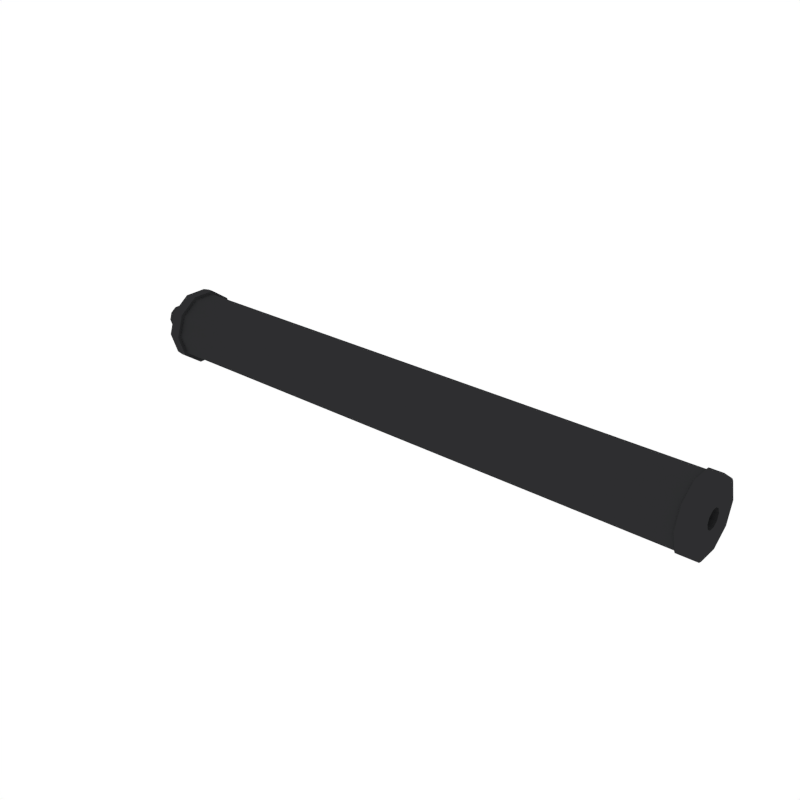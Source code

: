 # Source: Silencer_long.blend  (saved by Blender 2.79.0; exported with 4.5.12 LTS)
import bpy
from mathutils import Matrix  # noqa: F401  (used for matrix-valued properties, if any)

bpy.ops.wm.read_factory_settings(use_empty=True)
scene = bpy.context.scene
scene.name = 'Scene'

# ---- collections
col_collection_1 = bpy.data.collections.new('Collection 1'); scene.collection.children.link(col_collection_1)

# ---- materials (node trees are filled in below, after node groups)
mat_black = bpy.data.materials.new('Black')
mat_black.alpha_threshold = 0.0
mat_black.diffuse_color = (0.02697, 0.02748, 0.0291, 1.0)
mat_black.roughness = 0.5

# ---- material node trees

# ---- world
world_world = bpy.data.worlds.new('World'); scene.world = world_world
world_world.color = (1.0, 1.0, 1.0)
world_world.use_sun_shadow = False
world_world.sun_shadow_jitter_overblur = 0.0
world_world.cycles.sampling_method = 'NONE'
world_world.cycles.sample_map_resolution = 256

# ---- meshes
me_cylinder_054 = bpy.data.meshes.new('Cylinder.054')
me_cylinder_054.from_pydata([(2.552, 0.1507, 2.183e-07), (2.552, 0.1219, -0.08858), (2.552, 0.04657, -0.1433), (2.552, -0.04657, -0.1433), (2.552, -0.1219, -0.08858), (2.552, -0.1507, 2.315e-07), (2.552, -0.1219, 0.08858), (2.552, -0.04657, 0.1433), (2.552, 0.04657, 0.1433), (2.552, 0.1219, 0.08858), (0.02496, 0.05252, -2.011e-07), (0.02496, 0.04249, -0.03087), (0.02496, 0.01623, -0.04995), (0.02496, -0.01623, -0.04995), (0.02496, -0.04249, -0.03087), (0.02496, -0.05252, -1.965e-07), (0.02496, -0.04249, 0.03087), (0.02496, -0.01623, 0.04995), (0.02496, 0.01623, 0.04995), (0.02496, 0.04249, 0.03087), (2.552, 0.03363, -0.02444), (2.552, 0.04157, 2.393e-07), (2.552, 0.01285, -0.03954), (2.552, -0.01285, -0.03954), (2.552, -0.03363, -0.02444), (2.552, -0.04157, 2.43e-07), (2.552, -0.03363, 0.02444), (2.552, -0.01285, 0.03954), (2.552, 0.01285, 0.03954), (2.552, 0.03363, 0.02444), (2.125, 0.03363, -0.02444), (2.125, 0.04157, 1.114e-07), (2.125, 0.01285, -0.03954), (2.125, -0.01285, -0.03954), (2.125, -0.03363, -0.02444), (2.125, -0.04157, 1.15e-07), (2.125, -0.03363, 0.02444), (2.125, -0.01285, 0.03954), (2.125, 0.01285, 0.03954), (2.125, 0.03363, 0.02444), (2.485, 0.1507, 1.997e-07), (2.485, 0.1219, -0.08858), (2.485, 0.04657, -0.1433), (2.485, -0.04657, -0.1433), (2.485, -0.1219, -0.08858), (2.485, -0.1507, 2.129e-07), (2.485, -0.1219, 0.08858), (2.485, -0.04657, 0.1433), (2.485, 0.04657, 0.1433), (2.485, 0.1219, 0.08858), (2.546, 0.1279, -0.09293), (2.546, 0.1581, 2.185e-07), (2.491, 0.1581, 1.99e-07), (2.546, 0.04886, -0.1504), (2.546, -0.04886, -0.1504), (2.546, -0.1279, -0.09293), (2.546, -0.1581, 2.323e-07), (2.546, -0.1279, 0.09293), (2.546, -0.04886, 0.1504), (2.546, 0.04886, 0.1504), (2.546, 0.1279, 0.09293), (2.491, 0.1279, -0.09293), (2.491, 0.04886, -0.1504), (2.491, -0.04886, -0.1504), (2.491, -0.1279, -0.09293), (2.491, -0.1581, 2.128e-07), (2.491, -0.1279, 0.09293), (2.491, -0.04886, 0.1504), (2.491, 0.04886, 0.1504), (2.491, 0.1279, 0.09293), (0.02455, 0.1459, -2.009e-07), (0.02455, 0.1181, -0.08577), (0.02455, 0.04509, -0.1388), (0.02455, -0.04509, -0.1388), (0.02455, -0.1181, -0.08577), (0.02455, -0.1459, -1.881e-07), (0.02455, -0.1181, 0.08577), (0.02455, -0.04509, 0.1388), (0.02455, 0.04509, 0.1388), (0.02455, 0.1181, 0.08577), (-0.1083, 0.05252, -2.011e-07), (-0.1083, 0.04249, -0.03087), (-0.1083, 0.01623, -0.04995), (-0.1083, -0.01623, -0.04995), (-0.1083, -0.04249, -0.03087), (-0.1083, -0.05252, -1.965e-07), (-0.1083, -0.04249, 0.03087), (-0.1083, -0.01623, 0.04995), (-0.1083, 0.01623, 0.04995), (-0.1083, 0.04249, 0.03087), (0.08139, 0.1507, -1.857e-07), (0.08139, 0.1219, -0.08858), (0.08139, 0.1219, 0.08858), (0.08139, 0.04657, -0.1433), (0.08139, -0.04657, -0.1433), (0.08139, -0.1219, -0.08858), (0.08139, -0.1507, -1.725e-07), (0.08139, -0.1219, 0.08858), (0.08139, -0.04657, 0.1433), (0.08139, 0.04657, 0.1433), (0.02455, 0.1605, -2.014e-07), (0.05692, 0.1657, -1.917e-07), (0.05692, 0.1341, -0.0974), (0.02455, 0.1298, -0.09432), (0.05692, 0.05121, -0.1576), (0.02455, 0.04959, -0.1526), (0.05692, -0.05121, -0.1576), (0.02455, -0.04959, -0.1526), (0.05692, -0.1341, -0.0974), (0.02455, -0.1298, -0.09432), (0.05692, -0.1657, -1.772e-07), (0.02455, -0.1605, -1.874e-07), (0.05692, -0.1341, 0.0974), (0.02455, -0.1298, 0.09432), (0.05692, -0.05121, 0.1576), (0.02455, -0.04959, 0.1526), (0.05692, 0.05121, 0.1576), (0.02455, 0.04959, 0.1526), (0.05692, 0.1341, 0.0974), (0.02455, 0.1298, 0.09432), (0.08139, 0.1341, -0.0974), (0.08139, 0.05121, -0.1576), (0.08139, -0.05121, -0.1576), (0.08139, -0.1341, -0.0974), (0.08139, -0.1657, -1.703e-07), (0.08139, -0.1341, 0.0974), (0.08139, -0.05121, 0.1576), (0.08139, 0.05121, 0.1576), (0.08139, 0.1657, -1.848e-07), (0.08139, 0.1341, 0.0974)], [], [(3, 4, 55, 54), (44, 43, 63, 64), (5, 6, 57, 56), (45, 44, 64, 65), (46, 45, 65, 66), (0, 1, 50, 51), (7, 8, 59, 58), (2, 3, 54, 53), (8, 28, 29, 9), (47, 46, 66, 67), (9, 0, 51, 60), (97, 46, 47, 98), (96, 45, 46, 97), (95, 44, 45, 96), (92, 49, 40, 90), (94, 43, 44, 95), (93, 42, 43, 94), (91, 41, 42, 93), (99, 48, 49, 92), (98, 47, 48, 99), (7, 27, 28, 8), (6, 26, 27, 7), (5, 25, 26, 6), (4, 24, 25, 5), (1, 20, 22, 2), (3, 23, 24, 4), (2, 22, 23, 3), (9, 29, 21, 0), (0, 21, 20, 1), (29, 28, 38, 39), (30, 31, 39, 38, 37, 36, 35, 34, 33, 32), (26, 25, 35, 36), (23, 22, 32, 33), (21, 29, 39, 31), (27, 26, 36, 37), (24, 23, 33, 34), (20, 21, 31, 30), (28, 27, 37, 38), (25, 24, 34, 35), (22, 20, 30, 32), (79, 70, 10, 19), (78, 79, 19, 18), (77, 78, 18, 17), (76, 77, 17, 16), (75, 76, 16, 15), (74, 75, 15, 14), (73, 74, 14, 13), (72, 73, 13, 12), (71, 72, 12, 11), (70, 71, 11, 10), (52, 51, 50, 61), (61, 50, 53, 62), (62, 53, 54, 63), (63, 54, 55, 64), (64, 55, 56, 65), (65, 56, 57, 66), (66, 57, 58, 67), (67, 58, 59, 68), (68, 59, 60, 69), (69, 60, 51, 52), (8, 9, 60, 59), (43, 42, 62, 63), (40, 49, 69, 52), (1, 2, 53, 50), (42, 41, 61, 62), (6, 7, 58, 57), (49, 48, 68, 69), (41, 40, 52, 61), (4, 5, 56, 55), (48, 47, 67, 68), (78, 77, 115, 117), (73, 72, 105, 107), (91, 93, 121, 120), (99, 92, 129, 127), (75, 74, 109, 111), (97, 98, 126, 125), (98, 99, 127, 126), (70, 79, 119, 100), (96, 97, 125, 124), (77, 76, 113, 115), (90, 40, 41, 91), (16, 17, 87, 86), (13, 14, 84, 83), (10, 11, 81, 80), (17, 18, 88, 87), (14, 15, 85, 84), (11, 12, 82, 81), (18, 19, 89, 88), (15, 16, 86, 85), (12, 13, 83, 82), (19, 10, 80, 89), (72, 71, 103, 105), (90, 91, 120, 128), (95, 96, 124, 123), (79, 78, 117, 119), (74, 73, 107, 109), (92, 90, 128, 129), (94, 95, 123, 122), (76, 75, 111, 113), (71, 70, 100, 103), (93, 94, 122, 121), (101, 102, 103, 100), (102, 104, 105, 103), (104, 106, 107, 105), (106, 108, 109, 107), (108, 110, 111, 109), (110, 112, 113, 111), (112, 114, 115, 113), (114, 116, 117, 115), (116, 118, 119, 117), (118, 101, 100, 119), (101, 128, 120, 102), (114, 126, 127, 116), (116, 127, 129, 118), (102, 120, 121, 104), (104, 121, 122, 106), (106, 122, 123, 108), (118, 129, 128, 101), (108, 123, 124, 110), (110, 124, 125, 112), (112, 125, 126, 114)])
me_cylinder_054.materials.append(mat_black)
me_cylinder_054.use_remesh_preserve_volume = False
me_cylinder_054.use_remesh_preserve_attributes = False
me_cylinder_054.use_mirror_vertex_groups = False
me_cylinder_054.update()

# ---- objects
ob_silencer_long = bpy.data.objects.new('Silencer_long', me_cylinder_054)

# ---- transforms, parenting, visibility, modifiers, constraints
ob_silencer_long.location = (0.0, 0.0, 0.0)
ob_silencer_long.lineart.crease_threshold = 0.0

# ---- collection membership
col_collection_1.objects.link(ob_silencer_long)

# ---- scene / render settings (as saved in the file)
scene.frame_start = 1; scene.frame_end = 250; scene.frame_set(0)
scene.render.engine = 'CYCLES'
scene.render.resolution_x = 1000
scene.render.resolution_y = 1000
scene.render.dither_intensity = 0.0
scene.cycles.samples = 200
scene.cycles.sampling_pattern = 'TABULATED_SOBOL'
scene.cycles.light_sampling_threshold = 0.0
scene.cycles.use_adaptive_sampling = False
scene.cycles.use_light_tree = False
scene.cycles.caustics_reflective = False
scene.cycles.caustics_refractive = False
scene.cycles.blur_glossy = 0.0
scene.cycles.max_bounces = 2
scene.cycles.pixel_filter_type = 'GAUSSIAN'
scene.cycles.sample_clamp_indirect = 0.0
scene.view_settings.view_transform = 'Standard'
bpy.context.view_layer.update()

# ---- added for rendering (the .blend has no active camera): camera
cam_auto = bpy.data.cameras.new('AutoCamera')
cam_auto.lens = 50.0
cam_auto.sensor_width = 36.0
cam_auto.clip_end = 1000.0
ob_auto_camera = bpy.data.objects.new('AutoCamera', cam_auto)
scene.collection.objects.link(ob_auto_camera)
ob_auto_camera.location = (3.71895, -2.99671, 1.99781)
ob_auto_camera.rotation_euler = (1.09748, -7.21219e-08, 0.694738)
scene.camera = ob_auto_camera
bpy.context.view_layer.update()
